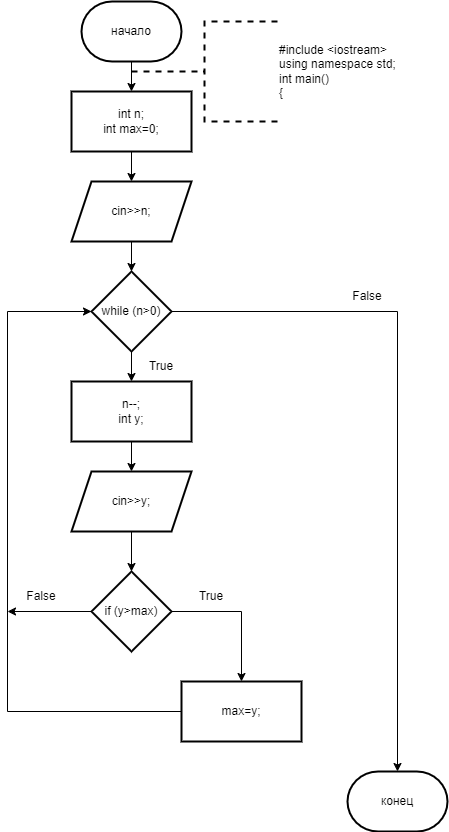

The diagram above was exported from draw.io. Its source (the exported page's mxGraphModel, read from the mxfile embedded in the PNG):
<mxGraphModel dx="996" dy="525" grid="1" gridSize="10" guides="1" tooltips="1" connect="1" arrows="1" fold="1" page="1" pageScale="1" pageWidth="827" pageHeight="1169" math="0" shadow="0">
  <root>
    <mxCell id="0" />
    <mxCell id="1" parent="0" />
    <mxCell id="aFAYH8o9i7VDeomM3-kz-3" value="" style="edgeStyle=orthogonalEdgeStyle;rounded=0;orthogonalLoop=1;jettySize=auto;html=1;" edge="1" parent="1" source="aFAYH8o9i7VDeomM3-kz-1" target="aFAYH8o9i7VDeomM3-kz-2">
      <mxGeometry relative="1" as="geometry" />
    </mxCell>
    <mxCell id="aFAYH8o9i7VDeomM3-kz-1" value="начало" style="strokeWidth=2;html=1;shape=mxgraph.flowchart.terminator;whiteSpace=wrap;" vertex="1" parent="1">
      <mxGeometry x="364" y="10" width="100" height="60" as="geometry" />
    </mxCell>
    <mxCell id="aFAYH8o9i7VDeomM3-kz-5" value="" style="edgeStyle=orthogonalEdgeStyle;rounded=0;orthogonalLoop=1;jettySize=auto;html=1;" edge="1" parent="1" source="aFAYH8o9i7VDeomM3-kz-2" target="aFAYH8o9i7VDeomM3-kz-4">
      <mxGeometry relative="1" as="geometry" />
    </mxCell>
    <mxCell id="aFAYH8o9i7VDeomM3-kz-2" value="int n;&lt;br&gt;int max=0;" style="whiteSpace=wrap;html=1;strokeWidth=2;" vertex="1" parent="1">
      <mxGeometry x="354" y="100" width="120" height="60" as="geometry" />
    </mxCell>
    <mxCell id="aFAYH8o9i7VDeomM3-kz-7" value="" style="edgeStyle=orthogonalEdgeStyle;rounded=0;orthogonalLoop=1;jettySize=auto;html=1;" edge="1" parent="1" source="aFAYH8o9i7VDeomM3-kz-4" target="aFAYH8o9i7VDeomM3-kz-6">
      <mxGeometry relative="1" as="geometry" />
    </mxCell>
    <mxCell id="aFAYH8o9i7VDeomM3-kz-4" value="cin&amp;gt;&amp;gt;n;" style="shape=parallelogram;perimeter=parallelogramPerimeter;whiteSpace=wrap;html=1;fixedSize=1;strokeWidth=2;" vertex="1" parent="1">
      <mxGeometry x="354" y="190" width="120" height="60" as="geometry" />
    </mxCell>
    <mxCell id="aFAYH8o9i7VDeomM3-kz-9" value="" style="edgeStyle=orthogonalEdgeStyle;rounded=0;orthogonalLoop=1;jettySize=auto;html=1;" edge="1" parent="1" source="aFAYH8o9i7VDeomM3-kz-6" target="aFAYH8o9i7VDeomM3-kz-8">
      <mxGeometry relative="1" as="geometry" />
    </mxCell>
    <mxCell id="aFAYH8o9i7VDeomM3-kz-6" value="while (n&amp;gt;0)" style="rhombus;whiteSpace=wrap;html=1;strokeWidth=2;" vertex="1" parent="1">
      <mxGeometry x="374" y="280" width="80" height="80" as="geometry" />
    </mxCell>
    <mxCell id="aFAYH8o9i7VDeomM3-kz-11" value="" style="edgeStyle=orthogonalEdgeStyle;rounded=0;orthogonalLoop=1;jettySize=auto;html=1;" edge="1" parent="1" source="aFAYH8o9i7VDeomM3-kz-8" target="aFAYH8o9i7VDeomM3-kz-10">
      <mxGeometry relative="1" as="geometry" />
    </mxCell>
    <mxCell id="aFAYH8o9i7VDeomM3-kz-8" value="n--;&lt;br&gt;int y;" style="whiteSpace=wrap;html=1;strokeWidth=2;" vertex="1" parent="1">
      <mxGeometry x="354" y="390" width="120" height="60" as="geometry" />
    </mxCell>
    <mxCell id="aFAYH8o9i7VDeomM3-kz-13" value="" style="edgeStyle=orthogonalEdgeStyle;rounded=0;orthogonalLoop=1;jettySize=auto;html=1;" edge="1" parent="1" source="aFAYH8o9i7VDeomM3-kz-10" target="aFAYH8o9i7VDeomM3-kz-12">
      <mxGeometry relative="1" as="geometry" />
    </mxCell>
    <mxCell id="aFAYH8o9i7VDeomM3-kz-10" value="cin&amp;gt;&amp;gt;y;" style="shape=parallelogram;perimeter=parallelogramPerimeter;whiteSpace=wrap;html=1;fixedSize=1;strokeWidth=2;" vertex="1" parent="1">
      <mxGeometry x="354" y="480" width="120" height="60" as="geometry" />
    </mxCell>
    <mxCell id="aFAYH8o9i7VDeomM3-kz-15" value="" style="edgeStyle=orthogonalEdgeStyle;rounded=0;orthogonalLoop=1;jettySize=auto;html=1;" edge="1" parent="1" source="aFAYH8o9i7VDeomM3-kz-12" target="aFAYH8o9i7VDeomM3-kz-14">
      <mxGeometry relative="1" as="geometry" />
    </mxCell>
    <mxCell id="aFAYH8o9i7VDeomM3-kz-18" style="edgeStyle=orthogonalEdgeStyle;rounded=0;orthogonalLoop=1;jettySize=auto;html=1;exitX=0;exitY=0.5;exitDx=0;exitDy=0;" edge="1" parent="1" source="aFAYH8o9i7VDeomM3-kz-12">
      <mxGeometry relative="1" as="geometry">
        <mxPoint x="290" y="620" as="targetPoint" />
      </mxGeometry>
    </mxCell>
    <mxCell id="aFAYH8o9i7VDeomM3-kz-12" value="if (y&amp;gt;max)" style="rhombus;whiteSpace=wrap;html=1;strokeWidth=2;" vertex="1" parent="1">
      <mxGeometry x="374" y="580" width="80" height="80" as="geometry" />
    </mxCell>
    <mxCell id="aFAYH8o9i7VDeomM3-kz-16" style="edgeStyle=orthogonalEdgeStyle;rounded=0;orthogonalLoop=1;jettySize=auto;html=1;exitX=0;exitY=0.5;exitDx=0;exitDy=0;entryX=0;entryY=0.5;entryDx=0;entryDy=0;" edge="1" parent="1" source="aFAYH8o9i7VDeomM3-kz-14" target="aFAYH8o9i7VDeomM3-kz-6">
      <mxGeometry relative="1" as="geometry">
        <Array as="points">
          <mxPoint x="290" y="720" />
          <mxPoint x="290" y="320" />
        </Array>
      </mxGeometry>
    </mxCell>
    <mxCell id="aFAYH8o9i7VDeomM3-kz-14" value="max=y;" style="whiteSpace=wrap;html=1;strokeWidth=2;" vertex="1" parent="1">
      <mxGeometry x="464" y="690" width="120" height="60" as="geometry" />
    </mxCell>
    <mxCell id="aFAYH8o9i7VDeomM3-kz-19" value="True" style="text;html=1;strokeColor=none;fillColor=none;align=center;verticalAlign=middle;whiteSpace=wrap;rounded=0;" vertex="1" parent="1">
      <mxGeometry x="464" y="590" width="60" height="30" as="geometry" />
    </mxCell>
    <mxCell id="aFAYH8o9i7VDeomM3-kz-20" value="False" style="text;html=1;strokeColor=none;fillColor=none;align=center;verticalAlign=middle;whiteSpace=wrap;rounded=0;" vertex="1" parent="1">
      <mxGeometry x="294" y="590" width="60" height="30" as="geometry" />
    </mxCell>
    <mxCell id="aFAYH8o9i7VDeomM3-kz-21" value="True" style="text;html=1;strokeColor=none;fillColor=none;align=center;verticalAlign=middle;whiteSpace=wrap;rounded=0;" vertex="1" parent="1">
      <mxGeometry x="414" y="360" width="60" height="30" as="geometry" />
    </mxCell>
    <mxCell id="aFAYH8o9i7VDeomM3-kz-22" value="конец" style="strokeWidth=2;html=1;shape=mxgraph.flowchart.terminator;whiteSpace=wrap;" vertex="1" parent="1">
      <mxGeometry x="630" y="780" width="100" height="60" as="geometry" />
    </mxCell>
    <mxCell id="aFAYH8o9i7VDeomM3-kz-23" style="edgeStyle=orthogonalEdgeStyle;rounded=0;orthogonalLoop=1;jettySize=auto;html=1;exitX=1;exitY=0.5;exitDx=0;exitDy=0;entryX=0.5;entryY=0;entryDx=0;entryDy=0;entryPerimeter=0;" edge="1" parent="1" source="aFAYH8o9i7VDeomM3-kz-6" target="aFAYH8o9i7VDeomM3-kz-22">
      <mxGeometry relative="1" as="geometry" />
    </mxCell>
    <mxCell id="aFAYH8o9i7VDeomM3-kz-24" value="False" style="text;html=1;strokeColor=none;fillColor=none;align=center;verticalAlign=middle;whiteSpace=wrap;rounded=0;" vertex="1" parent="1">
      <mxGeometry x="620" y="290" width="60" height="30" as="geometry" />
    </mxCell>
    <mxCell id="aFAYH8o9i7VDeomM3-kz-25" value="&lt;div&gt;#include &amp;lt;iostream&amp;gt;&lt;/div&gt;&lt;div&gt;using namespace std;&lt;/div&gt;&lt;div&gt;int main()&lt;/div&gt;&lt;div&gt;{&lt;/div&gt;" style="strokeWidth=2;html=1;shape=mxgraph.flowchart.annotation_2;align=left;labelPosition=right;pointerEvents=1;dashed=1;" vertex="1" parent="1">
      <mxGeometry x="414" y="30" width="146" height="100" as="geometry" />
    </mxCell>
  </root>
</mxGraphModel>